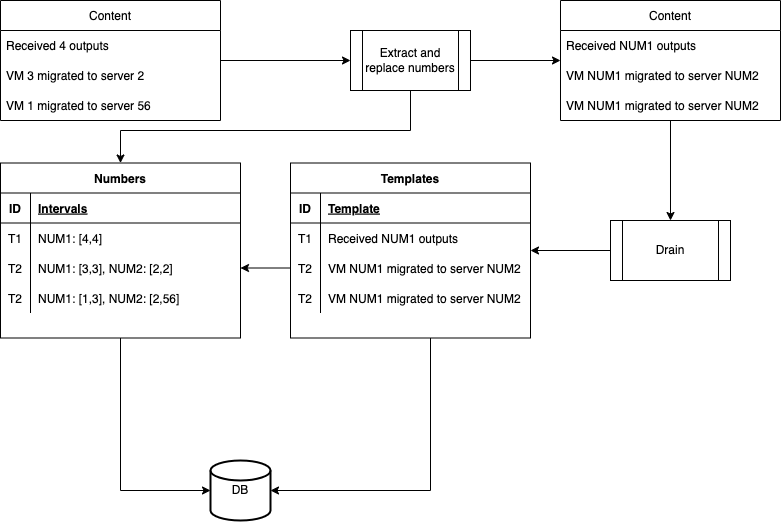

The diagram above was exported from draw.io. Its source (the exported page's mxGraphModel, read from the mxfile embedded in the PNG):
<mxGraphModel dx="1426" dy="769" grid="1" gridSize="10" guides="1" tooltips="1" connect="1" arrows="1" fold="1" page="1" pageScale="1" pageWidth="827" pageHeight="1169" math="0" shadow="0">
  <root>
    <mxCell id="0" />
    <mxCell id="1" parent="0" />
    <mxCell id="swhaMNgN8rAQP7xEHByP-7" style="edgeStyle=orthogonalEdgeStyle;rounded=0;orthogonalLoop=1;jettySize=auto;html=1;" edge="1" parent="1" source="swhaMNgN8rAQP7xEHByP-2" target="swhaMNgN8rAQP7xEHByP-6">
      <mxGeometry relative="1" as="geometry" />
    </mxCell>
    <mxCell id="swhaMNgN8rAQP7xEHByP-2" value="Content" style="swimlane;fontStyle=0;childLayout=stackLayout;horizontal=1;startSize=30;horizontalStack=0;resizeParent=1;resizeParentMax=0;resizeLast=0;collapsible=1;marginBottom=0;" vertex="1" parent="1">
      <mxGeometry x="40" y="30" width="220" height="120" as="geometry" />
    </mxCell>
    <mxCell id="swhaMNgN8rAQP7xEHByP-3" value="Received 4 outputs" style="text;strokeColor=none;fillColor=none;align=left;verticalAlign=middle;spacingLeft=4;spacingRight=4;overflow=hidden;points=[[0,0.5],[1,0.5]];portConstraint=eastwest;rotatable=0;" vertex="1" parent="swhaMNgN8rAQP7xEHByP-2">
      <mxGeometry y="30" width="220" height="30" as="geometry" />
    </mxCell>
    <mxCell id="swhaMNgN8rAQP7xEHByP-4" value="VM 3 migrated to server 2" style="text;strokeColor=none;fillColor=none;align=left;verticalAlign=middle;spacingLeft=4;spacingRight=4;overflow=hidden;points=[[0,0.5],[1,0.5]];portConstraint=eastwest;rotatable=0;" vertex="1" parent="swhaMNgN8rAQP7xEHByP-2">
      <mxGeometry y="60" width="220" height="30" as="geometry" />
    </mxCell>
    <mxCell id="swhaMNgN8rAQP7xEHByP-5" value="VM 1 migrated to server 56" style="text;strokeColor=none;fillColor=none;align=left;verticalAlign=middle;spacingLeft=4;spacingRight=4;overflow=hidden;points=[[0,0.5],[1,0.5]];portConstraint=eastwest;rotatable=0;" vertex="1" parent="swhaMNgN8rAQP7xEHByP-2">
      <mxGeometry y="90" width="220" height="30" as="geometry" />
    </mxCell>
    <mxCell id="swhaMNgN8rAQP7xEHByP-15" style="edgeStyle=orthogonalEdgeStyle;rounded=0;orthogonalLoop=1;jettySize=auto;html=1;" edge="1" parent="1" source="swhaMNgN8rAQP7xEHByP-6" target="swhaMNgN8rAQP7xEHByP-8">
      <mxGeometry relative="1" as="geometry" />
    </mxCell>
    <mxCell id="swhaMNgN8rAQP7xEHByP-60" style="edgeStyle=orthogonalEdgeStyle;rounded=0;orthogonalLoop=1;jettySize=auto;html=1;" edge="1" parent="1" source="swhaMNgN8rAQP7xEHByP-6" target="swhaMNgN8rAQP7xEHByP-47">
      <mxGeometry relative="1" as="geometry">
        <Array as="points">
          <mxPoint x="450" y="160" />
          <mxPoint x="160" y="160" />
        </Array>
      </mxGeometry>
    </mxCell>
    <mxCell id="swhaMNgN8rAQP7xEHByP-6" value="Extract and replace numbers" style="shape=process;whiteSpace=wrap;html=1;backgroundOutline=1;" vertex="1" parent="1">
      <mxGeometry x="390" y="60" width="120" height="60" as="geometry" />
    </mxCell>
    <mxCell id="swhaMNgN8rAQP7xEHByP-27" style="edgeStyle=orthogonalEdgeStyle;rounded=0;orthogonalLoop=1;jettySize=auto;html=1;" edge="1" parent="1" source="swhaMNgN8rAQP7xEHByP-8" target="swhaMNgN8rAQP7xEHByP-26">
      <mxGeometry relative="1" as="geometry" />
    </mxCell>
    <mxCell id="swhaMNgN8rAQP7xEHByP-8" value="Content" style="swimlane;fontStyle=0;childLayout=stackLayout;horizontal=1;startSize=30;horizontalStack=0;resizeParent=1;resizeParentMax=0;resizeLast=0;collapsible=1;marginBottom=0;" vertex="1" parent="1">
      <mxGeometry x="600" y="30" width="220" height="120" as="geometry" />
    </mxCell>
    <mxCell id="swhaMNgN8rAQP7xEHByP-9" value="Received NUM1 outputs" style="text;strokeColor=none;fillColor=none;align=left;verticalAlign=middle;spacingLeft=4;spacingRight=4;overflow=hidden;points=[[0,0.5],[1,0.5]];portConstraint=eastwest;rotatable=0;" vertex="1" parent="swhaMNgN8rAQP7xEHByP-8">
      <mxGeometry y="30" width="220" height="30" as="geometry" />
    </mxCell>
    <mxCell id="swhaMNgN8rAQP7xEHByP-10" value="VM NUM1 migrated to server NUM2" style="text;strokeColor=none;fillColor=none;align=left;verticalAlign=middle;spacingLeft=4;spacingRight=4;overflow=hidden;points=[[0,0.5],[1,0.5]];portConstraint=eastwest;rotatable=0;" vertex="1" parent="swhaMNgN8rAQP7xEHByP-8">
      <mxGeometry y="60" width="220" height="30" as="geometry" />
    </mxCell>
    <mxCell id="swhaMNgN8rAQP7xEHByP-11" value="VM NUM1 migrated to server NUM2" style="text;strokeColor=none;fillColor=none;align=left;verticalAlign=middle;spacingLeft=4;spacingRight=4;overflow=hidden;points=[[0,0.5],[1,0.5]];portConstraint=eastwest;rotatable=0;" vertex="1" parent="swhaMNgN8rAQP7xEHByP-8">
      <mxGeometry y="90" width="220" height="30" as="geometry" />
    </mxCell>
    <mxCell id="swhaMNgN8rAQP7xEHByP-46" style="edgeStyle=orthogonalEdgeStyle;rounded=0;orthogonalLoop=1;jettySize=auto;html=1;entryX=1;entryY=0.5;entryDx=0;entryDy=0;" edge="1" parent="1" source="swhaMNgN8rAQP7xEHByP-26" target="swhaMNgN8rAQP7xEHByP-33">
      <mxGeometry relative="1" as="geometry" />
    </mxCell>
    <mxCell id="swhaMNgN8rAQP7xEHByP-26" value="Drain" style="shape=process;whiteSpace=wrap;html=1;backgroundOutline=1;" vertex="1" parent="1">
      <mxGeometry x="650" y="250" width="120" height="60" as="geometry" />
    </mxCell>
    <mxCell id="swhaMNgN8rAQP7xEHByP-64" style="edgeStyle=orthogonalEdgeStyle;rounded=0;orthogonalLoop=1;jettySize=auto;html=1;entryX=1;entryY=0.5;entryDx=0;entryDy=0;entryPerimeter=0;" edge="1" parent="1" source="swhaMNgN8rAQP7xEHByP-33" target="swhaMNgN8rAQP7xEHByP-63">
      <mxGeometry relative="1" as="geometry">
        <Array as="points">
          <mxPoint x="470" y="520" />
        </Array>
      </mxGeometry>
    </mxCell>
    <mxCell id="swhaMNgN8rAQP7xEHByP-33" value="Templates" style="shape=table;startSize=30;container=1;collapsible=1;childLayout=tableLayout;fixedRows=1;rowLines=0;fontStyle=1;align=center;resizeLast=1;" vertex="1" parent="1">
      <mxGeometry x="330" y="192.5" width="240" height="175" as="geometry" />
    </mxCell>
    <mxCell id="swhaMNgN8rAQP7xEHByP-34" value="" style="shape=tableRow;horizontal=0;startSize=0;swimlaneHead=0;swimlaneBody=0;fillColor=none;collapsible=0;dropTarget=0;points=[[0,0.5],[1,0.5]];portConstraint=eastwest;top=0;left=0;right=0;bottom=1;" vertex="1" parent="swhaMNgN8rAQP7xEHByP-33">
      <mxGeometry y="30" width="240" height="30" as="geometry" />
    </mxCell>
    <mxCell id="swhaMNgN8rAQP7xEHByP-35" value="ID" style="shape=partialRectangle;connectable=0;fillColor=none;top=0;left=0;bottom=0;right=0;fontStyle=1;overflow=hidden;" vertex="1" parent="swhaMNgN8rAQP7xEHByP-34">
      <mxGeometry width="30" height="30" as="geometry">
        <mxRectangle width="30" height="30" as="alternateBounds" />
      </mxGeometry>
    </mxCell>
    <mxCell id="swhaMNgN8rAQP7xEHByP-36" value="Template" style="shape=partialRectangle;connectable=0;fillColor=none;top=0;left=0;bottom=0;right=0;align=left;spacingLeft=6;fontStyle=5;overflow=hidden;" vertex="1" parent="swhaMNgN8rAQP7xEHByP-34">
      <mxGeometry x="30" width="210" height="30" as="geometry">
        <mxRectangle width="210" height="30" as="alternateBounds" />
      </mxGeometry>
    </mxCell>
    <mxCell id="swhaMNgN8rAQP7xEHByP-37" value="" style="shape=tableRow;horizontal=0;startSize=0;swimlaneHead=0;swimlaneBody=0;fillColor=none;collapsible=0;dropTarget=0;points=[[0,0.5],[1,0.5]];portConstraint=eastwest;top=0;left=0;right=0;bottom=0;" vertex="1" parent="swhaMNgN8rAQP7xEHByP-33">
      <mxGeometry y="60" width="240" height="30" as="geometry" />
    </mxCell>
    <mxCell id="swhaMNgN8rAQP7xEHByP-38" value="T1" style="shape=partialRectangle;connectable=0;fillColor=none;top=0;left=0;bottom=0;right=0;editable=1;overflow=hidden;" vertex="1" parent="swhaMNgN8rAQP7xEHByP-37">
      <mxGeometry width="30" height="30" as="geometry">
        <mxRectangle width="30" height="30" as="alternateBounds" />
      </mxGeometry>
    </mxCell>
    <mxCell id="swhaMNgN8rAQP7xEHByP-39" value="Received NUM1 outputs" style="shape=partialRectangle;connectable=0;fillColor=none;top=0;left=0;bottom=0;right=0;align=left;spacingLeft=6;overflow=hidden;" vertex="1" parent="swhaMNgN8rAQP7xEHByP-37">
      <mxGeometry x="30" width="210" height="30" as="geometry">
        <mxRectangle width="210" height="30" as="alternateBounds" />
      </mxGeometry>
    </mxCell>
    <mxCell id="swhaMNgN8rAQP7xEHByP-40" value="" style="shape=tableRow;horizontal=0;startSize=0;swimlaneHead=0;swimlaneBody=0;fillColor=none;collapsible=0;dropTarget=0;points=[[0,0.5],[1,0.5]];portConstraint=eastwest;top=0;left=0;right=0;bottom=0;" vertex="1" parent="swhaMNgN8rAQP7xEHByP-33">
      <mxGeometry y="90" width="240" height="30" as="geometry" />
    </mxCell>
    <mxCell id="swhaMNgN8rAQP7xEHByP-41" value="T2" style="shape=partialRectangle;connectable=0;fillColor=none;top=0;left=0;bottom=0;right=0;editable=1;overflow=hidden;" vertex="1" parent="swhaMNgN8rAQP7xEHByP-40">
      <mxGeometry width="30" height="30" as="geometry">
        <mxRectangle width="30" height="30" as="alternateBounds" />
      </mxGeometry>
    </mxCell>
    <mxCell id="swhaMNgN8rAQP7xEHByP-42" value="VM NUM1 migrated to server NUM2" style="shape=partialRectangle;connectable=0;fillColor=none;top=0;left=0;bottom=0;right=0;align=left;spacingLeft=6;overflow=hidden;" vertex="1" parent="swhaMNgN8rAQP7xEHByP-40">
      <mxGeometry x="30" width="210" height="30" as="geometry">
        <mxRectangle width="210" height="30" as="alternateBounds" />
      </mxGeometry>
    </mxCell>
    <mxCell id="swhaMNgN8rAQP7xEHByP-43" value="" style="shape=tableRow;horizontal=0;startSize=0;swimlaneHead=0;swimlaneBody=0;fillColor=none;collapsible=0;dropTarget=0;points=[[0,0.5],[1,0.5]];portConstraint=eastwest;top=0;left=0;right=0;bottom=0;" vertex="1" parent="swhaMNgN8rAQP7xEHByP-33">
      <mxGeometry y="120" width="240" height="30" as="geometry" />
    </mxCell>
    <mxCell id="swhaMNgN8rAQP7xEHByP-44" value="T2" style="shape=partialRectangle;connectable=0;fillColor=none;top=0;left=0;bottom=0;right=0;editable=1;overflow=hidden;" vertex="1" parent="swhaMNgN8rAQP7xEHByP-43">
      <mxGeometry width="30" height="30" as="geometry">
        <mxRectangle width="30" height="30" as="alternateBounds" />
      </mxGeometry>
    </mxCell>
    <mxCell id="swhaMNgN8rAQP7xEHByP-45" value="VM NUM1 migrated to server NUM2" style="shape=partialRectangle;connectable=0;fillColor=none;top=0;left=0;bottom=0;right=0;align=left;spacingLeft=6;overflow=hidden;" vertex="1" parent="swhaMNgN8rAQP7xEHByP-43">
      <mxGeometry x="30" width="210" height="30" as="geometry">
        <mxRectangle width="210" height="30" as="alternateBounds" />
      </mxGeometry>
    </mxCell>
    <mxCell id="swhaMNgN8rAQP7xEHByP-65" style="edgeStyle=orthogonalEdgeStyle;rounded=0;orthogonalLoop=1;jettySize=auto;html=1;entryX=0;entryY=0.5;entryDx=0;entryDy=0;entryPerimeter=0;" edge="1" parent="1" source="swhaMNgN8rAQP7xEHByP-47" target="swhaMNgN8rAQP7xEHByP-63">
      <mxGeometry relative="1" as="geometry" />
    </mxCell>
    <mxCell id="swhaMNgN8rAQP7xEHByP-47" value="Numbers" style="shape=table;startSize=30;container=1;collapsible=1;childLayout=tableLayout;fixedRows=1;rowLines=0;fontStyle=1;align=center;resizeLast=1;" vertex="1" parent="1">
      <mxGeometry x="40" y="192.5" width="240" height="175" as="geometry" />
    </mxCell>
    <mxCell id="swhaMNgN8rAQP7xEHByP-48" value="" style="shape=tableRow;horizontal=0;startSize=0;swimlaneHead=0;swimlaneBody=0;fillColor=none;collapsible=0;dropTarget=0;points=[[0,0.5],[1,0.5]];portConstraint=eastwest;top=0;left=0;right=0;bottom=1;" vertex="1" parent="swhaMNgN8rAQP7xEHByP-47">
      <mxGeometry y="30" width="240" height="30" as="geometry" />
    </mxCell>
    <mxCell id="swhaMNgN8rAQP7xEHByP-49" value="ID" style="shape=partialRectangle;connectable=0;fillColor=none;top=0;left=0;bottom=0;right=0;fontStyle=1;overflow=hidden;" vertex="1" parent="swhaMNgN8rAQP7xEHByP-48">
      <mxGeometry width="30" height="30" as="geometry">
        <mxRectangle width="30" height="30" as="alternateBounds" />
      </mxGeometry>
    </mxCell>
    <mxCell id="swhaMNgN8rAQP7xEHByP-50" value="Intervals" style="shape=partialRectangle;connectable=0;fillColor=none;top=0;left=0;bottom=0;right=0;align=left;spacingLeft=6;fontStyle=5;overflow=hidden;" vertex="1" parent="swhaMNgN8rAQP7xEHByP-48">
      <mxGeometry x="30" width="210" height="30" as="geometry">
        <mxRectangle width="210" height="30" as="alternateBounds" />
      </mxGeometry>
    </mxCell>
    <mxCell id="swhaMNgN8rAQP7xEHByP-51" value="" style="shape=tableRow;horizontal=0;startSize=0;swimlaneHead=0;swimlaneBody=0;fillColor=none;collapsible=0;dropTarget=0;points=[[0,0.5],[1,0.5]];portConstraint=eastwest;top=0;left=0;right=0;bottom=0;" vertex="1" parent="swhaMNgN8rAQP7xEHByP-47">
      <mxGeometry y="60" width="240" height="30" as="geometry" />
    </mxCell>
    <mxCell id="swhaMNgN8rAQP7xEHByP-52" value="T1" style="shape=partialRectangle;connectable=0;fillColor=none;top=0;left=0;bottom=0;right=0;editable=1;overflow=hidden;" vertex="1" parent="swhaMNgN8rAQP7xEHByP-51">
      <mxGeometry width="30" height="30" as="geometry">
        <mxRectangle width="30" height="30" as="alternateBounds" />
      </mxGeometry>
    </mxCell>
    <mxCell id="swhaMNgN8rAQP7xEHByP-53" value="NUM1: [4,4]" style="shape=partialRectangle;connectable=0;fillColor=none;top=0;left=0;bottom=0;right=0;align=left;spacingLeft=6;overflow=hidden;" vertex="1" parent="swhaMNgN8rAQP7xEHByP-51">
      <mxGeometry x="30" width="210" height="30" as="geometry">
        <mxRectangle width="210" height="30" as="alternateBounds" />
      </mxGeometry>
    </mxCell>
    <mxCell id="swhaMNgN8rAQP7xEHByP-54" value="" style="shape=tableRow;horizontal=0;startSize=0;swimlaneHead=0;swimlaneBody=0;fillColor=none;collapsible=0;dropTarget=0;points=[[0,0.5],[1,0.5]];portConstraint=eastwest;top=0;left=0;right=0;bottom=0;" vertex="1" parent="swhaMNgN8rAQP7xEHByP-47">
      <mxGeometry y="90" width="240" height="30" as="geometry" />
    </mxCell>
    <mxCell id="swhaMNgN8rAQP7xEHByP-55" value="T2" style="shape=partialRectangle;connectable=0;fillColor=none;top=0;left=0;bottom=0;right=0;editable=1;overflow=hidden;" vertex="1" parent="swhaMNgN8rAQP7xEHByP-54">
      <mxGeometry width="30" height="30" as="geometry">
        <mxRectangle width="30" height="30" as="alternateBounds" />
      </mxGeometry>
    </mxCell>
    <mxCell id="swhaMNgN8rAQP7xEHByP-56" value="NUM1: [3,3], NUM2: [2,2]" style="shape=partialRectangle;connectable=0;fillColor=none;top=0;left=0;bottom=0;right=0;align=left;spacingLeft=6;overflow=hidden;" vertex="1" parent="swhaMNgN8rAQP7xEHByP-54">
      <mxGeometry x="30" width="210" height="30" as="geometry">
        <mxRectangle width="210" height="30" as="alternateBounds" />
      </mxGeometry>
    </mxCell>
    <mxCell id="swhaMNgN8rAQP7xEHByP-57" value="" style="shape=tableRow;horizontal=0;startSize=0;swimlaneHead=0;swimlaneBody=0;fillColor=none;collapsible=0;dropTarget=0;points=[[0,0.5],[1,0.5]];portConstraint=eastwest;top=0;left=0;right=0;bottom=0;" vertex="1" parent="swhaMNgN8rAQP7xEHByP-47">
      <mxGeometry y="120" width="240" height="30" as="geometry" />
    </mxCell>
    <mxCell id="swhaMNgN8rAQP7xEHByP-58" value="T2" style="shape=partialRectangle;connectable=0;fillColor=none;top=0;left=0;bottom=0;right=0;editable=1;overflow=hidden;" vertex="1" parent="swhaMNgN8rAQP7xEHByP-57">
      <mxGeometry width="30" height="30" as="geometry">
        <mxRectangle width="30" height="30" as="alternateBounds" />
      </mxGeometry>
    </mxCell>
    <mxCell id="swhaMNgN8rAQP7xEHByP-59" value="NUM1: [1,3], NUM2: [2,56]" style="shape=partialRectangle;connectable=0;fillColor=none;top=0;left=0;bottom=0;right=0;align=left;spacingLeft=6;overflow=hidden;" vertex="1" parent="swhaMNgN8rAQP7xEHByP-57">
      <mxGeometry x="30" width="210" height="30" as="geometry">
        <mxRectangle width="210" height="30" as="alternateBounds" />
      </mxGeometry>
    </mxCell>
    <mxCell id="swhaMNgN8rAQP7xEHByP-61" style="edgeStyle=orthogonalEdgeStyle;rounded=0;orthogonalLoop=1;jettySize=auto;html=1;" edge="1" parent="1" source="swhaMNgN8rAQP7xEHByP-40" target="swhaMNgN8rAQP7xEHByP-54">
      <mxGeometry relative="1" as="geometry" />
    </mxCell>
    <mxCell id="swhaMNgN8rAQP7xEHByP-63" value="DB" style="strokeWidth=2;html=1;shape=mxgraph.flowchart.database;whiteSpace=wrap;" vertex="1" parent="1">
      <mxGeometry x="250" y="490" width="60" height="60" as="geometry" />
    </mxCell>
  </root>
</mxGraphModel>